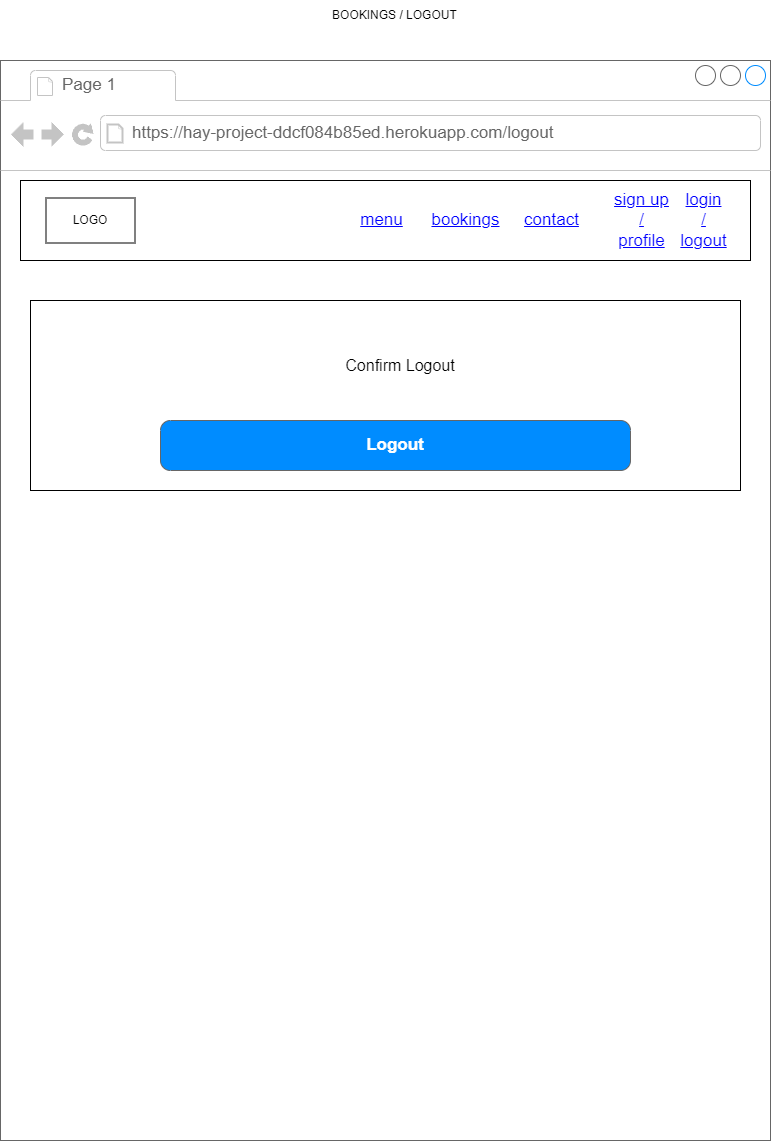

The diagram above was exported from draw.io. Its source (the exported page's mxGraphModel, read from the mxfile embedded in the PNG):
<mxGraphModel dx="1434" dy="780" grid="1" gridSize="10" guides="1" tooltips="1" connect="1" arrows="1" fold="1" page="1" pageScale="1" pageWidth="827" pageHeight="1169" math="0" shadow="0">
  <root>
    <mxCell id="0" />
    <mxCell id="1" parent="0" />
    <mxCell id="oQXb9wqAg6sklvzzZOpB-2" value="" style="strokeWidth=1;shadow=0;dashed=0;align=center;html=1;shape=mxgraph.mockup.containers.browserWindow;rSize=0;strokeColor=#666666;strokeColor2=#008cff;strokeColor3=#c4c4c4;mainText=,;recursiveResize=0;" vertex="1" parent="1">
      <mxGeometry x="29" y="80" width="770" height="1080" as="geometry" />
    </mxCell>
    <mxCell id="oQXb9wqAg6sklvzzZOpB-49" value="" style="rounded=0;whiteSpace=wrap;html=1;" vertex="1" parent="oQXb9wqAg6sklvzzZOpB-2">
      <mxGeometry x="30" y="240" width="710" height="190" as="geometry" />
    </mxCell>
    <mxCell id="oQXb9wqAg6sklvzzZOpB-3" value="Page 1" style="strokeWidth=1;shadow=0;dashed=0;align=center;html=1;shape=mxgraph.mockup.containers.anchor;fontSize=17;fontColor=#666666;align=left;whiteSpace=wrap;" vertex="1" parent="oQXb9wqAg6sklvzzZOpB-2">
      <mxGeometry x="60" y="12" width="110" height="26" as="geometry" />
    </mxCell>
    <mxCell id="oQXb9wqAg6sklvzzZOpB-4" value="https://hay-project-ddcf084b85ed.herokuapp.com/logout" style="strokeWidth=1;shadow=0;dashed=0;align=center;html=1;shape=mxgraph.mockup.containers.anchor;rSize=0;fontSize=17;fontColor=#666666;align=left;" vertex="1" parent="oQXb9wqAg6sklvzzZOpB-2">
      <mxGeometry x="130" y="60" width="250" height="26" as="geometry" />
    </mxCell>
    <mxCell id="oQXb9wqAg6sklvzzZOpB-6" value="" style="rounded=0;whiteSpace=wrap;html=1;" vertex="1" parent="oQXb9wqAg6sklvzzZOpB-2">
      <mxGeometry x="20" y="120" width="730" height="80" as="geometry" />
    </mxCell>
    <mxCell id="oQXb9wqAg6sklvzzZOpB-8" value="menu" style="shape=rectangle;strokeColor=none;fillColor=none;linkText=;fontSize=17;fontColor=#0000ff;fontStyle=4;html=1;align=center;" vertex="1" parent="oQXb9wqAg6sklvzzZOpB-2">
      <mxGeometry x="341" y="145" width="79" height="30" as="geometry" />
    </mxCell>
    <mxCell id="oQXb9wqAg6sklvzzZOpB-14" value="login&lt;div&gt;/&lt;/div&gt;&lt;div&gt;logout&lt;/div&gt;" style="shape=rectangle;strokeColor=none;fillColor=none;linkText=;fontSize=17;fontColor=#0000ff;fontStyle=4;html=1;align=center;" vertex="1" parent="oQXb9wqAg6sklvzzZOpB-2">
      <mxGeometry x="671" y="145" width="64.5" height="30" as="geometry" />
    </mxCell>
    <mxCell id="oQXb9wqAg6sklvzzZOpB-13" value="bookings" style="shape=rectangle;strokeColor=none;fillColor=none;linkText=;fontSize=17;fontColor=#0000ff;fontStyle=4;html=1;align=center;" vertex="1" parent="oQXb9wqAg6sklvzzZOpB-2">
      <mxGeometry x="420" y="145" width="89" height="30" as="geometry" />
    </mxCell>
    <mxCell id="oQXb9wqAg6sklvzzZOpB-12" value="contact" style="shape=rectangle;strokeColor=none;fillColor=none;linkText=;fontSize=17;fontColor=#0000ff;fontStyle=4;html=1;align=center;" vertex="1" parent="oQXb9wqAg6sklvzzZOpB-2">
      <mxGeometry x="511" y="145" width="80" height="30" as="geometry" />
    </mxCell>
    <mxCell id="oQXb9wqAg6sklvzzZOpB-11" value="sign up&lt;div&gt;/&lt;/div&gt;&lt;div&gt;profile&lt;/div&gt;" style="shape=rectangle;strokeColor=none;fillColor=none;linkText=;fontSize=17;fontColor=#0000ff;fontStyle=4;html=1;align=center;" vertex="1" parent="oQXb9wqAg6sklvzzZOpB-2">
      <mxGeometry x="611" y="145" width="60" height="30" as="geometry" />
    </mxCell>
    <mxCell id="oQXb9wqAg6sklvzzZOpB-17" value="" style="verticalLabelPosition=bottom;verticalAlign=top;html=1;shape=mxgraph.basic.rect;fillColor2=none;strokeWidth=1;size=20;indent=5;" vertex="1" parent="oQXb9wqAg6sklvzzZOpB-2">
      <mxGeometry x="45.5" y="137.5" width="89" height="45" as="geometry" />
    </mxCell>
    <mxCell id="oQXb9wqAg6sklvzzZOpB-20" value="LOGO" style="text;html=1;align=center;verticalAlign=middle;whiteSpace=wrap;rounded=0;" vertex="1" parent="oQXb9wqAg6sklvzzZOpB-2">
      <mxGeometry x="60" y="145" width="60" height="30" as="geometry" />
    </mxCell>
    <mxCell id="oQXb9wqAg6sklvzzZOpB-128" value="Logout" style="strokeWidth=1;shadow=0;dashed=0;align=center;html=1;shape=mxgraph.mockup.buttons.button;strokeColor=#666666;fontColor=#ffffff;mainText=;buttonStyle=round;fontSize=17;fontStyle=1;fillColor=#008cff;whiteSpace=wrap;" vertex="1" parent="oQXb9wqAg6sklvzzZOpB-2">
      <mxGeometry x="160" y="360" width="470" height="50" as="geometry" />
    </mxCell>
    <mxCell id="oQXb9wqAg6sklvzzZOpB-129" value="&lt;font style=&quot;font-size: 16px;&quot;&gt;Confirm Logout&lt;/font&gt;" style="text;html=1;align=center;verticalAlign=middle;whiteSpace=wrap;rounded=0;" vertex="1" parent="oQXb9wqAg6sklvzzZOpB-2">
      <mxGeometry x="210" y="280" width="380" height="50" as="geometry" />
    </mxCell>
    <mxCell id="oQXb9wqAg6sklvzzZOpB-5" value="BOOKINGS / LOGOUT&amp;nbsp;" style="text;html=1;align=center;verticalAlign=middle;whiteSpace=wrap;rounded=0;" vertex="1" parent="1">
      <mxGeometry x="200" y="20" width="450" height="30" as="geometry" />
    </mxCell>
  </root>
</mxGraphModel>